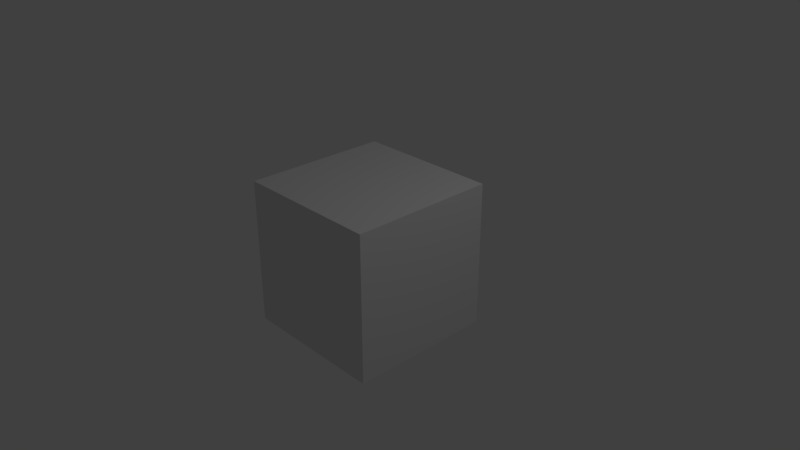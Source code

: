 # Source: script.blend  (saved by Blender 2.79.1; exported with 4.5.12 LTS)
import bpy
from mathutils import Matrix  # noqa: F401  (used for matrix-valued properties, if any)

bpy.ops.wm.read_factory_settings(use_empty=True)
scene = bpy.context.scene
scene.name = 'Scene'

# ---- collections
col_collection_1 = bpy.data.collections.new('Collection 1'); scene.collection.children.link(col_collection_1)

# ---- materials (node trees are filled in below, after node groups)
mat_material = bpy.data.materials.new('Material')
mat_material.alpha_threshold = 0.0
mat_material.roughness = 0.5
mat_material.line_color = (0.0, 0.0, 0.0, 1.0)

# ---- material node trees
mat_material.use_nodes = True; mat_material.node_tree.nodes.clear()
_N = mat_material.node_tree.nodes; _L = mat_material.node_tree.links
n0 = _N.new('ShaderNodeOutputMaterial'); n0.name = 'Material Output'; n0.location = (300, 300)
n1 = _N.new('ShaderNodeBsdfDiffuse'); n1.name = 'Diffuse BSDF'; n1.location = (10, 300)
_L.new(n1.outputs[0], n0.inputs[0])
n0.is_active_output = True

# ---- world
world_world = bpy.data.worlds.new('World'); scene.world = world_world
world_world.use_nodes = True; world_world.node_tree.nodes.clear()
_N = world_world.node_tree.nodes; _L = world_world.node_tree.links
n0 = _N.new('ShaderNodeOutputWorld'); n0.name = 'World Output'; n0.location = (300, 300)
n1 = _N.new('ShaderNodeBackground'); n1.name = 'Background'; n1.location = (10, 300)
n1.inputs[0].default_value = (0.05088, 0.05088, 0.05088, 1.0)
_L.new(n1.outputs[0], n0.inputs[0])
n0.is_active_output = True
world_world.color = (0.05088, 0.05088, 0.05088)
world_world.use_sun_shadow = False
world_world.sun_shadow_jitter_overblur = 0.0
world_world.cycles.sampling_method = 'MANUAL'

# ---- cameras
cam_camera = bpy.data.cameras.new('Camera')
cam_camera.clip_end = 100.0
cam_camera.lens = 35.0
cam_camera.sensor_width = 32.0
cam_camera.sensor_height = 18.0
cam_camera.ortho_scale = 7.314
cam_camera.dof.focus_distance = 0.0

# ---- lights
light_lamp = bpy.data.lights.new('Lamp', 'POINT')
light_lamp.transmission_factor = 0.0
light_lamp.cutoff_distance = 30.0
light_lamp.energy = 100.0
light_lamp.shadow_buffer_clip_start = 1.001
light_lamp.shadow_soft_size = 0.1
light_lamp.shadow_maximum_resolution = 0.006
light_lamp.use_absolute_resolution = True

# ---- meshes
me_cube = bpy.data.meshes.new('Cube')
me_cube.from_pydata([(1.0, 1.0, -1.0), (1.0, -1.0, -1.0), (-1.0, -1.0, -1.0), (-1.0, 1.0, -1.0), (1.0, 1.0, 1.0), (1.0, -1.0, 1.0), (-1.0, -1.0, 1.0), (-1.0, 1.0, 1.0)], [], [(0, 1, 2, 3), (4, 7, 6, 5), (0, 4, 5, 1), (1, 5, 6, 2), (2, 6, 7, 3), (4, 0, 3, 7)])
me_cube.materials.append(mat_material)
me_cube.use_remesh_preserve_volume = False
me_cube.use_remesh_preserve_attributes = False
me_cube.use_mirror_vertex_groups = False
me_cube.update()

# ---- objects
ob_cube = bpy.data.objects.new('Cube', me_cube)
ob_lamp = bpy.data.objects.new('Lamp', light_lamp)
ob_camera = bpy.data.objects.new('Camera', cam_camera)

# ---- transforms, parenting, visibility, modifiers, constraints
ob_cube.location = (0.0, 0.0, 0.0)
ob_cube.lock_rotations_4d = False
ob_cube.empty_display_type = 'ARROWS'
ob_cube.lineart.crease_threshold = 0.0
ob_lamp.location = (4.076, 1.005, 5.904)
ob_lamp.rotation_euler = (0.6503, 0.05522, 1.866)
ob_lamp.lock_rotations_4d = False
ob_lamp.empty_display_type = 'ARROWS'
ob_lamp.color = (0.0, 0.0, 0.0, 0.0)
ob_lamp.lineart.crease_threshold = 0.0
ob_camera.location = (7.481, -6.508, 5.344)
ob_camera.rotation_euler = (1.109, 0.0, 0.8149)
ob_camera.lock_rotations_4d = False
ob_camera.empty_display_type = 'ARROWS'
ob_camera.color = (0.0, 0.0, 0.0, 0.0)
ob_camera.display_type = 'WIRE'
ob_camera.lineart.crease_threshold = 0.0

# ---- collection membership
col_collection_1.objects.link(ob_cube)
col_collection_1.objects.link(ob_lamp)
col_collection_1.objects.link(ob_camera)

# ---- scene / render settings (as saved in the file)
scene.camera = ob_camera
scene.frame_start = 1; scene.frame_end = 250; scene.frame_set(1)
scene.render.engine = 'CYCLES'
scene.render.resolution_percentage = 50
scene.render.dither_intensity = 0.0
scene.cycles.use_denoising = False
scene.cycles.samples = 128
scene.cycles.sampling_pattern = 'TABULATED_SOBOL'
scene.cycles.use_adaptive_sampling = False
scene.cycles.use_light_tree = False
scene.view_settings.view_transform = 'Standard'
bpy.context.view_layer.update()
